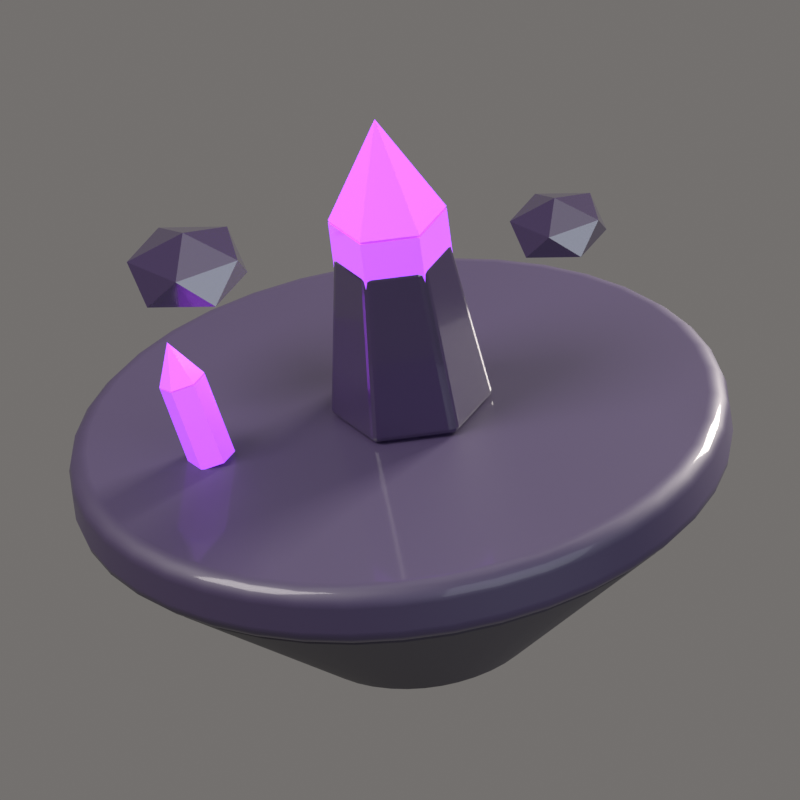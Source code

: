 # Source: Void.blend  (saved by Blender 5.2.44; exported with 4.5.12 LTS)
import bpy
from mathutils import Matrix  # noqa: F401  (used for matrix-valued properties, if any)

bpy.ops.wm.read_factory_settings(use_empty=True)
scene = bpy.context.scene
scene.name = 'Scene'

# ---- collections
col_collection = bpy.data.collections.new('Collection'); scene.collection.children.link(col_collection)
col_iconrig = bpy.data.collections.new('IconRig'); scene.collection.children.link(col_iconrig)
col_iconsubject = bpy.data.collections.new('IconSubject'); scene.collection.children.link(col_iconsubject)

# ---- materials (node trees are filled in below, after node groups)
mat_voidtop = bpy.data.materials.new('VoidTop')
mat_voidtop.diffuse_color = (0.02732, 0.016, 0.05448, 1.0)
mat_voidside = bpy.data.materials.new('VoidSide')
mat_voidside.diffuse_color = (0.01033, 0.006049, 0.01938, 1.0)
mat_obsidian = bpy.data.materials.new('Obsidian')
mat_obsidian.diffuse_color = (0.02315, 0.01298, 0.04667, 1.0)
mat_voidcrystal = bpy.data.materials.new('VoidCrystal')
mat_voidcrystal.diffuse_color = (0.4342, 0.1046, 1.0, 1.0)

# ---- material node trees
mat_voidtop.use_nodes = True; mat_voidtop.node_tree.nodes.clear()
_N = mat_voidtop.node_tree.nodes; _L = mat_voidtop.node_tree.links
n0 = _N.new('ShaderNodeBsdfPrincipled'); n0.name = 'Principled BSDF'; n0.location = (-200, 100)
n0.inputs[0].default_value = (0.02732, 0.016, 0.05448, 1.0)
n0.inputs[2].default_value = 0.6
n0.inputs[10].default_value = 0.005
n0.inputs[13].default_value = 0.6
n0.inputs[19].default_value = 0.25
n0.inputs[20].default_value = 0.08
n1 = _N.new('ShaderNodeOutputMaterial'); n1.name = 'Material Output'; n1.location = (200, 100)
_L.new(n0.outputs[0], n1.inputs[0])
n1.is_active_output = True
mat_voidside.use_nodes = True; mat_voidside.node_tree.nodes.clear()
_N = mat_voidside.node_tree.nodes; _L = mat_voidside.node_tree.links
n0 = _N.new('ShaderNodeBsdfPrincipled'); n0.name = 'Principled BSDF'; n0.location = (-200, 100)
n0.inputs[0].default_value = (0.01033, 0.006049, 0.01938, 1.0)
n0.inputs[2].default_value = 0.7
n0.inputs[10].default_value = 0.005
n0.inputs[13].default_value = 0.6
n0.inputs[19].default_value = 0.15
n0.inputs[20].default_value = 0.08
n1 = _N.new('ShaderNodeOutputMaterial'); n1.name = 'Material Output'; n1.location = (200, 100)
_L.new(n0.outputs[0], n1.inputs[0])
n1.is_active_output = True
mat_obsidian.use_nodes = True; mat_obsidian.node_tree.nodes.clear()
_N = mat_obsidian.node_tree.nodes; _L = mat_obsidian.node_tree.links
n0 = _N.new('ShaderNodeBsdfPrincipled'); n0.name = 'Principled BSDF'; n0.location = (-200, 100)
n0.inputs[0].default_value = (0.02315, 0.01298, 0.04667, 1.0)
n0.inputs[2].default_value = 0.2
n0.inputs[10].default_value = 0.005
n0.inputs[13].default_value = 0.6
n0.inputs[19].default_value = 0.8
n0.inputs[20].default_value = 0.08
n1 = _N.new('ShaderNodeOutputMaterial'); n1.name = 'Material Output'; n1.location = (200, 100)
_L.new(n0.outputs[0], n1.inputs[0])
n1.is_active_output = True
mat_voidcrystal.use_nodes = True; mat_voidcrystal.node_tree.nodes.clear()
_N = mat_voidcrystal.node_tree.nodes; _L = mat_voidcrystal.node_tree.links
n0 = _N.new('ShaderNodeBsdfPrincipled'); n0.name = 'Principled BSDF'; n0.location = (-200, 100)
n0.inputs[0].default_value = (0.4342, 0.1046, 1.0, 1.0)
n0.inputs[2].default_value = 0.1
n0.inputs[10].default_value = 0.005
n0.inputs[13].default_value = 0.6
n0.inputs[19].default_value = 1.0
n0.inputs[20].default_value = 0.08
n0.inputs[27].default_value = (0.3278, 0.04374, 1.0, 1.0)
n0.inputs[28].default_value = 1.3
n1 = _N.new('ShaderNodeOutputMaterial'); n1.name = 'Material Output'; n1.location = (200, 100)
_L.new(n0.outputs[0], n1.inputs[0])
n1.is_active_output = True

# ---- world
world_iconworld = bpy.data.worlds.new('IconWorld'); scene.world = world_iconworld
world_iconworld.use_nodes = True; world_iconworld.node_tree.nodes.clear()
_N = world_iconworld.node_tree.nodes; _L = world_iconworld.node_tree.links
n0 = _N.new('ShaderNodeBackground'); n0.name = 'Background'; n0.location = (-200, 100)
n0.inputs[0].default_value = (0.55, 0.52, 0.5, 1.0)
n0.inputs[1].default_value = 0.4
n1 = _N.new('ShaderNodeOutputWorld'); n1.name = 'World Output'; n1.location = (200, 100)
_L.new(n0.outputs[0], n1.inputs[0])
n1.is_active_output = True

# ---- cameras
cam_iconcam = bpy.data.cameras.new('IconCam')
cam_iconcam.type = 'ORTHO'
cam_iconcam.clip_end = 200.0
cam_iconcam.ortho_scale = 2.405
cam_iconcam.shift_y = 0.058

# ---- lights
light_keylight = bpy.data.lights.new('KeyLight', 'AREA')
light_keylight.color = (1.0, 0.96, 0.9)
light_keylight.energy = 2200.0
light_keylight.size = 5.0
light_filllight = bpy.data.lights.new('FillLight', 'AREA')
light_filllight.color = (0.82, 0.9, 1.0)
light_filllight.energy = 700.0
light_filllight.size = 7.0
light_rimlight = bpy.data.lights.new('RimLight', 'AREA')
light_rimlight.color = (1.0, 0.95, 0.85)
light_rimlight.energy = 2600.0
light_rimlight.size = 3.0
light_toplight = bpy.data.lights.new('TopLight', 'AREA')
light_toplight.energy = 150.0
light_toplight.size = 6.0

# ---- meshes
me_islandtop = bpy.data.meshes.new('IslandTop')
me_islandtop.from_pydata([(0.0, 1.0, -0.1), (0.0, 1.0, 0.1), (0.1564, 0.9877, -0.1), (0.1564, 0.9877, 0.1), (0.309, 0.9511, -0.1), (0.309, 0.9511, 0.1), (0.454, 0.891, -0.1), (0.454, 0.891, 0.1), (0.5878, 0.809, -0.1), (0.5878, 0.809, 0.1), (0.7071, 0.7071, -0.1), (0.7071, 0.7071, 0.1), (0.809, 0.5878, -0.1), (0.809, 0.5878, 0.1), (0.891, 0.454, -0.1), (0.891, 0.454, 0.1), (0.9511, 0.309, -0.1), (0.9511, 0.309, 0.1), (0.9877, 0.1564, -0.1), (0.9877, 0.1564, 0.1), (1.0, 0.0, -0.1), (1.0, 0.0, 0.1), (0.9877, -0.1564, -0.1), (0.9877, -0.1564, 0.1), (0.9511, -0.309, -0.1), (0.9511, -0.309, 0.1), (0.891, -0.454, -0.1), (0.891, -0.454, 0.1), (0.809, -0.5878, -0.1), (0.809, -0.5878, 0.1), (0.7071, -0.7071, -0.1), (0.7071, -0.7071, 0.1), (0.5878, -0.809, -0.1), (0.5878, -0.809, 0.1), (0.454, -0.891, -0.1), (0.454, -0.891, 0.1), (0.309, -0.9511, -0.1), (0.309, -0.9511, 0.1), (0.1564, -0.9877, -0.1), (0.1564, -0.9877, 0.1), (0.0, -1.0, -0.1), (0.0, -1.0, 0.1), (-0.1564, -0.9877, -0.1), (-0.1564, -0.9877, 0.1), (-0.309, -0.9511, -0.1), (-0.309, -0.9511, 0.1), (-0.454, -0.891, -0.1), (-0.454, -0.891, 0.1), (-0.5878, -0.809, -0.1), (-0.5878, -0.809, 0.1), (-0.7071, -0.7071, -0.1), (-0.7071, -0.7071, 0.1), (-0.809, -0.5878, -0.1), (-0.809, -0.5878, 0.1), (-0.891, -0.454, -0.1), (-0.891, -0.454, 0.1), (-0.9511, -0.309, -0.1), (-0.9511, -0.309, 0.1), (-0.9877, -0.1564, -0.1), (-0.9877, -0.1564, 0.1), (-1.0, 0.0, -0.1), (-1.0, 0.0, 0.1), (-0.9877, 0.1564, -0.1), (-0.9877, 0.1564, 0.1), (-0.9511, 0.309, -0.1), (-0.9511, 0.309, 0.1), (-0.891, 0.454, -0.1), (-0.891, 0.454, 0.1), (-0.809, 0.5878, -0.1), (-0.809, 0.5878, 0.1), (-0.7071, 0.7071, -0.1), (-0.7071, 0.7071, 0.1), (-0.5878, 0.809, -0.1), (-0.5878, 0.809, 0.1), (-0.454, 0.891, -0.1), (-0.454, 0.891, 0.1), (-0.309, 0.9511, -0.1), (-0.309, 0.9511, 0.1), (-0.1564, 0.9877, -0.1), (-0.1564, 0.9877, 0.1)], [], [(0, 1, 3, 2), (2, 3, 5, 4), (4, 5, 7, 6), (6, 7, 9, 8), (8, 9, 11, 10), (10, 11, 13, 12), (12, 13, 15, 14), (14, 15, 17, 16), (16, 17, 19, 18), (18, 19, 21, 20), (20, 21, 23, 22), (22, 23, 25, 24), (24, 25, 27, 26), (26, 27, 29, 28), (28, 29, 31, 30), (30, 31, 33, 32), (32, 33, 35, 34), (34, 35, 37, 36), (36, 37, 39, 38), (38, 39, 41, 40), (40, 41, 43, 42), (42, 43, 45, 44), (44, 45, 47, 46), (46, 47, 49, 48), (48, 49, 51, 50), (50, 51, 53, 52), (52, 53, 55, 54), (54, 55, 57, 56), (56, 57, 59, 58), (58, 59, 61, 60), (60, 61, 63, 62), (62, 63, 65, 64), (64, 65, 67, 66), (66, 67, 69, 68), (68, 69, 71, 70), (70, 71, 73, 72), (72, 73, 75, 74), (74, 75, 77, 76), (3, 1, 79, 77, 75, 73, 71, 69, 67, 65, 63, 61, 59, 57, 55, 53, 51, 49, 47, 45, 43, 41, 39, 37, 35, 33, 31, 29, 27, 25, 23, 21, 19, 17, 15, 13, 11, 9, 7, 5), (76, 77, 79, 78), (78, 79, 1, 0), (0, 2, 4, 6, 8, 10, 12, 14, 16, 18, 20, 22, 24, 26, 28, 30, 32, 34, 36, 38, 40, 42, 44, 46, 48, 50, 52, 54, 56, 58, 60, 62, 64, 66, 68, 70, 72, 74, 76, 78)])
me_islandtop.polygons.foreach_set('use_smooth', [True] * 42)
me_islandtop.materials.append(mat_voidtop)
me_islandtop.update()
me_islandside = bpy.data.meshes.new('IslandSide')
me_islandside.from_pydata([(0.0, 0.32, -0.275), (0.0, 0.96, 0.275), (0.05006, 0.3161, -0.275), (0.1502, 0.9482, 0.275), (0.09889, 0.3043, -0.275), (0.2967, 0.913, 0.275), (0.1453, 0.2851, -0.275), (0.4358, 0.8554, 0.275), (0.1881, 0.2589, -0.275), (0.5643, 0.7767, 0.275), (0.2263, 0.2263, -0.275), (0.6788, 0.6788, 0.275), (0.2589, 0.1881, -0.275), (0.7767, 0.5643, 0.275), (0.2851, 0.1453, -0.275), (0.8554, 0.4358, 0.275), (0.3043, 0.09889, -0.275), (0.913, 0.2967, 0.275), (0.3161, 0.05006, -0.275), (0.9482, 0.1502, 0.275), (0.32, 0.0, -0.275), (0.96, 0.0, 0.275), (0.3161, -0.05006, -0.275), (0.9482, -0.1502, 0.275), (0.3043, -0.09889, -0.275), (0.913, -0.2967, 0.275), (0.2851, -0.1453, -0.275), (0.8554, -0.4358, 0.275), (0.2589, -0.1881, -0.275), (0.7767, -0.5643, 0.275), (0.2263, -0.2263, -0.275), (0.6788, -0.6788, 0.275), (0.1881, -0.2589, -0.275), (0.5643, -0.7767, 0.275), (0.1453, -0.2851, -0.275), (0.4358, -0.8554, 0.275), (0.09889, -0.3043, -0.275), (0.2967, -0.913, 0.275), (0.05006, -0.3161, -0.275), (0.1502, -0.9482, 0.275), (0.0, -0.32, -0.275), (0.0, -0.96, 0.275), (-0.05006, -0.3161, -0.275), (-0.1502, -0.9482, 0.275), (-0.09889, -0.3043, -0.275), (-0.2967, -0.913, 0.275), (-0.1453, -0.2851, -0.275), (-0.4358, -0.8554, 0.275), (-0.1881, -0.2589, -0.275), (-0.5643, -0.7767, 0.275), (-0.2263, -0.2263, -0.275), (-0.6788, -0.6788, 0.275), (-0.2589, -0.1881, -0.275), (-0.7767, -0.5643, 0.275), (-0.2851, -0.1453, -0.275), (-0.8554, -0.4358, 0.275), (-0.3043, -0.09889, -0.275), (-0.913, -0.2967, 0.275), (-0.3161, -0.05006, -0.275), (-0.9482, -0.1502, 0.275), (-0.32, 0.0, -0.275), (-0.96, 0.0, 0.275), (-0.3161, 0.05006, -0.275), (-0.9482, 0.1502, 0.275), (-0.3043, 0.09889, -0.275), (-0.913, 0.2967, 0.275), (-0.2851, 0.1453, -0.275), (-0.8554, 0.4358, 0.275), (-0.2589, 0.1881, -0.275), (-0.7767, 0.5643, 0.275), (-0.2263, 0.2263, -0.275), (-0.6788, 0.6788, 0.275), (-0.1881, 0.2589, -0.275), (-0.5643, 0.7767, 0.275), (-0.1453, 0.2851, -0.275), (-0.4358, 0.8554, 0.275), (-0.09889, 0.3043, -0.275), (-0.2967, 0.913, 0.275), (-0.05006, 0.3161, -0.275), (-0.1502, 0.9482, 0.275)], [], [(0, 1, 3, 2), (2, 3, 5, 4), (4, 5, 7, 6), (6, 7, 9, 8), (8, 9, 11, 10), (10, 11, 13, 12), (12, 13, 15, 14), (14, 15, 17, 16), (16, 17, 19, 18), (18, 19, 21, 20), (20, 21, 23, 22), (22, 23, 25, 24), (24, 25, 27, 26), (26, 27, 29, 28), (28, 29, 31, 30), (30, 31, 33, 32), (32, 33, 35, 34), (34, 35, 37, 36), (36, 37, 39, 38), (38, 39, 41, 40), (40, 41, 43, 42), (42, 43, 45, 44), (44, 45, 47, 46), (46, 47, 49, 48), (48, 49, 51, 50), (50, 51, 53, 52), (52, 53, 55, 54), (54, 55, 57, 56), (56, 57, 59, 58), (58, 59, 61, 60), (60, 61, 63, 62), (62, 63, 65, 64), (64, 65, 67, 66), (66, 67, 69, 68), (68, 69, 71, 70), (70, 71, 73, 72), (72, 73, 75, 74), (74, 75, 77, 76), (3, 1, 79, 77, 75, 73, 71, 69, 67, 65, 63, 61, 59, 57, 55, 53, 51, 49, 47, 45, 43, 41, 39, 37, 35, 33, 31, 29, 27, 25, 23, 21, 19, 17, 15, 13, 11, 9, 7, 5), (76, 77, 79, 78), (78, 79, 1, 0), (0, 2, 4, 6, 8, 10, 12, 14, 16, 18, 20, 22, 24, 26, 28, 30, 32, 34, 36, 38, 40, 42, 44, 46, 48, 50, 52, 54, 56, 58, 60, 62, 64, 66, 68, 70, 72, 74, 76, 78)])
me_islandside.polygons.foreach_set('use_smooth', [True] * 42)
me_islandside.materials.append(mat_voidside)
me_islandside.update()
me_cyl = bpy.data.meshes.new('Cyl')
me_cyl.from_pydata([(0.0, 0.25, -0.275), (0.0, 0.18, 0.275), (0.2165, 0.125, -0.275), (0.1559, 0.09, 0.275), (0.2165, -0.125, -0.275), (0.1559, -0.09, 0.275), (0.0, -0.25, -0.275), (0.0, -0.18, 0.275), (-0.2165, -0.125, -0.275), (-0.1559, -0.09, 0.275), (-0.2165, 0.125, -0.275), (-0.1559, 0.09, 0.275)], [], [(0, 1, 3, 2), (2, 3, 5, 4), (4, 5, 7, 6), (6, 7, 9, 8), (3, 1, 11, 9, 7, 5), (8, 9, 11, 10), (10, 11, 1, 0), (0, 2, 4, 6, 8, 10)])
me_cyl.materials.append(mat_obsidian)
me_cyl.update()
me_cyl_001 = bpy.data.meshes.new('Cyl.001')
me_cyl_001.from_pydata([(0.0, 0.18, -0.3375), (0.0, 0.18, 0.3375), (0.1559, 0.09, -0.3375), (0.1559, 0.09, 0.3375), (0.1559, -0.09, -0.3375), (0.1559, -0.09, 0.3375), (0.0, -0.18, -0.3375), (0.0, -0.18, 0.3375), (-0.1559, -0.09, -0.3375), (-0.1559, -0.09, 0.3375), (-0.1559, 0.09, -0.3375), (-0.1559, 0.09, 0.3375)], [], [(0, 1, 3, 2), (2, 3, 5, 4), (4, 5, 7, 6), (6, 7, 9, 8), (3, 1, 11, 9, 7, 5), (8, 9, 11, 10), (10, 11, 1, 0), (0, 2, 4, 6, 8, 10)])
me_cyl_001.materials.append(mat_voidcrystal)
me_cyl_001.update()
me_cyl_002 = bpy.data.meshes.new('Cyl.002')
me_cyl_002.from_pydata([(0.0, 0.18, -0.165), (0.1559, 0.09, -0.165), (0.1559, -0.09, -0.165), (0.0, -0.18, -0.165), (-0.1559, -0.09, -0.165), (-0.1559, 0.09, -0.165), (0.0, 0.0, 0.165)], [], [(0, 6, 1), (1, 6, 2), (2, 6, 3), (3, 6, 4), (0, 1, 2, 3, 4, 5), (4, 6, 5), (5, 6, 0)])
me_cyl_002.materials.append(mat_voidcrystal)
me_cyl_002.update()
me_ico = bpy.data.meshes.new('Ico')
me_ico.from_pydata([(0.0, 0.0, -0.2), (0.1447, -0.1051, -0.08944), (-0.05528, -0.1701, -0.08944), (-0.1789, 0.0, -0.08944), (-0.05528, 0.1701, -0.08944), (0.1447, 0.1051, -0.08944), (0.05528, -0.1701, 0.08944), (-0.1447, -0.1051, 0.08944), (-0.1447, 0.1051, 0.08944), (0.05528, 0.1701, 0.08944), (0.1789, 0.0, 0.08944), (0.0, 0.0, 0.2)], [], [(0, 1, 2), (1, 0, 5), (0, 2, 3), (0, 3, 4), (0, 4, 5), (1, 5, 10), (2, 1, 6), (3, 2, 7), (4, 3, 8), (5, 4, 9), (1, 10, 6), (2, 6, 7), (3, 7, 8), (4, 8, 9), (5, 9, 10), (6, 10, 11), (7, 6, 11), (8, 7, 11), (9, 8, 11), (10, 9, 11)])
me_ico.materials.append(mat_obsidian)
me_ico.update()
me_ico_001 = bpy.data.meshes.new('Ico.001')
me_ico_001.from_pydata([(0.0, 0.0, -0.16), (0.1158, -0.08412, -0.07155), (-0.04422, -0.1361, -0.07155), (-0.1431, 0.0, -0.07155), (-0.04422, 0.1361, -0.07155), (0.1158, 0.08412, -0.07155), (0.04422, -0.1361, 0.07155), (-0.1158, -0.08412, 0.07155), (-0.1158, 0.08412, 0.07155), (0.04422, 0.1361, 0.07155), (0.1431, 0.0, 0.07155), (0.0, 0.0, 0.16)], [], [(0, 1, 2), (1, 0, 5), (0, 2, 3), (0, 3, 4), (0, 4, 5), (1, 5, 10), (2, 1, 6), (3, 2, 7), (4, 3, 8), (5, 4, 9), (1, 10, 6), (2, 6, 7), (3, 7, 8), (4, 8, 9), (5, 9, 10), (6, 10, 11), (7, 6, 11), (8, 7, 11), (9, 8, 11), (10, 9, 11)])
me_ico_001.materials.append(mat_obsidian)
me_ico_001.update()
me_cyl_003 = bpy.data.meshes.new('Cyl.003')
me_cyl_003.from_pydata([(0.0, 0.072, -0.135), (0.0, 0.072, 0.135), (0.06235, 0.036, -0.135), (0.06235, 0.036, 0.135), (0.06235, -0.036, -0.135), (0.06235, -0.036, 0.135), (0.0, -0.072, -0.135), (0.0, -0.072, 0.135), (-0.06235, -0.036, -0.135), (-0.06235, -0.036, 0.135), (-0.06235, 0.036, -0.135), (-0.06235, 0.036, 0.135)], [], [(0, 1, 3, 2), (2, 3, 5, 4), (4, 5, 7, 6), (6, 7, 9, 8), (3, 1, 11, 9, 7, 5), (8, 9, 11, 10), (10, 11, 1, 0), (0, 2, 4, 6, 8, 10)])
me_cyl_003.materials.append(mat_voidcrystal)
me_cyl_003.update()
me_cyl_004 = bpy.data.meshes.new('Cyl.004')
me_cyl_004.from_pydata([(0.0, 0.072, -0.066), (0.06235, 0.036, -0.066), (0.06235, -0.036, -0.066), (0.0, -0.072, -0.066), (-0.06235, -0.036, -0.066), (-0.06235, 0.036, -0.066), (0.0, 0.0, 0.066)], [], [(0, 6, 1), (1, 6, 2), (2, 6, 3), (3, 6, 4), (0, 1, 2, 3, 4, 5), (4, 6, 5), (5, 6, 0)])
me_cyl_004.materials.append(mat_voidcrystal)
me_cyl_004.update()

# ---- objects
ob_iconcam = bpy.data.objects.new('IconCam', cam_iconcam)
ob_keylight = bpy.data.objects.new('KeyLight', light_keylight)
ob_filllight = bpy.data.objects.new('FillLight', light_filllight)
ob_rimlight = bpy.data.objects.new('RimLight', light_rimlight)
ob_toplight = bpy.data.objects.new('TopLight', light_toplight)
ob_islandtop = bpy.data.objects.new('IslandTop', me_islandtop)
ob_islandside = bpy.data.objects.new('IslandSide', me_islandside)
ob_cyl = bpy.data.objects.new('Cyl', me_cyl)
ob_crystal = bpy.data.objects.new('Crystal', None)
ob_cyl_001 = bpy.data.objects.new('Cyl.001', me_cyl_001)
ob_cyl_002 = bpy.data.objects.new('Cyl.002', me_cyl_002)
ob_ico = bpy.data.objects.new('Ico', me_ico)
ob_ico_001 = bpy.data.objects.new('Ico.001', me_ico_001)
ob_crystal_001 = bpy.data.objects.new('Crystal.001', None)
ob_cyl_003 = bpy.data.objects.new('Cyl.003', me_cyl_003)
ob_cyl_004 = bpy.data.objects.new('Cyl.004', me_cyl_004)
ob_diorama = bpy.data.objects.new('Diorama', None)

# ---- transforms, parenting, visibility, modifiers, constraints
ob_iconcam.location = (13.39, -25.19, 9.271)
ob_iconcam.rotation_euler = (1.257, -3.907e-08, 0.4887)
ob_keylight.location = (-4.5, -6.5, 7.0)
ob_keylight.rotation_euler = (0.8461, 1.639e-09, -0.6055)
ob_filllight.location = (7.0, -4.0, 1.5)
ob_filllight.rotation_euler = (1.387, 1.353e-07, 1.052)
ob_rimlight.location = (3.0, 7.0, 5.0)
ob_rimlight.rotation_euler = (0.9898, 1.23e-07, 2.737)
ob_toplight.location = (0.0, 0.0, 9.0)
ob_islandtop.parent = ob_diorama
ob_islandtop.location = (0.0, 0.0, 0.0)
_m = ob_islandtop.modifiers.new('Bevel', 'BEVEL')
_m.width = 0.06
_m.width_pct = 0.06
_m.segments = 3
_m.angle_limit = 0.6981
_m.harden_normals = True
ob_islandside.parent = ob_diorama
ob_islandside.location = (0.0, 0.0, -0.375)
_m = ob_islandside.modifiers.new('Bevel', 'BEVEL')
_m.width = 0.03
_m.width_pct = 0.03
_m.segments = 3
_m.angle_limit = 0.6981
_m.harden_normals = True
ob_cyl.parent = ob_diorama
ob_cyl.location = (0.0, 0.1, 0.38)
_m = ob_cyl.modifiers.new('Bevel', 'BEVEL')
_m.width = 0.02
_m.width_pct = 0.02
_m.segments = 3
_m.angle_limit = 0.6981
ob_crystal.parent = ob_diorama
ob_crystal.location = (0.0, 0.1, 0.1)
ob_cyl_001.parent = ob_crystal
ob_cyl_001.location = (0.0, 0.0, 0.33)
ob_cyl_002.parent = ob_crystal
ob_cyl_002.location = (0.0, 0.0, 0.84)
ob_ico.parent = ob_diorama
ob_ico.location = (-0.6, -0.1, 0.6)
ob_ico.scale = (1.0, 1.0, 0.6)
ob_ico_001.parent = ob_diorama
ob_ico_001.location = (0.65, 0.0, 0.9)
ob_ico_001.scale = (1.0, 1.0, 0.6)
ob_crystal_001.parent = ob_diorama
ob_crystal_001.location = (-0.45, -0.35, 0.1)
ob_crystal_001.rotation_euler = (0.0, -0.2618, 0.0)
ob_cyl_003.parent = ob_crystal_001
ob_cyl_003.location = (0.0, 0.0, 0.132)
ob_cyl_004.parent = ob_crystal_001
ob_cyl_004.location = (0.0, 0.0, 0.336)
ob_diorama.location = (0.0, 0.0, 0.0)
ob_diorama.rotation_euler = (0.2443, 0.0, 0.0)

# ---- collection membership
col_iconrig.objects.link(ob_iconcam)
col_iconrig.objects.link(ob_keylight)
col_iconrig.objects.link(ob_filllight)
col_iconrig.objects.link(ob_rimlight)
col_iconrig.objects.link(ob_toplight)
col_iconsubject.objects.link(ob_islandtop)
col_iconsubject.objects.link(ob_islandside)
col_iconsubject.objects.link(ob_cyl)
col_iconsubject.objects.link(ob_crystal)
col_iconsubject.objects.link(ob_cyl_001)
col_iconsubject.objects.link(ob_cyl_002)
col_iconsubject.objects.link(ob_ico)
col_iconsubject.objects.link(ob_ico_001)
col_iconsubject.objects.link(ob_crystal_001)
col_iconsubject.objects.link(ob_cyl_003)
col_iconsubject.objects.link(ob_cyl_004)
col_iconsubject.objects.link(ob_diorama)

# ---- scene / render settings (as saved in the file)
scene.camera = ob_iconcam
scene.frame_start = 1; scene.frame_end = 250; scene.frame_set(1)
scene.render.engine = 'BLENDER_EEVEE_NEXT'
scene.render.resolution_x = 512
scene.render.resolution_y = 512
scene.render.film_transparent = True
scene.render.bake_bias = 0.0
scene.render.bake_samples = 0
scene.render.compositor_device = 'GPU'
scene.eevee.taa_render_samples = 48
scene.eevee.use_volume_custom_range = False
scene.eevee.fast_gi_thickness_near = 0.1
scene.eevee.fast_gi_thickness_far = 0.0
scene.eevee.ray_tracing_options.screen_trace_thickness = 0.1
scene.view_settings.view_transform = 'Standard'
scene.view_settings.exposure = -0.35
bpy.context.view_layer.update()
